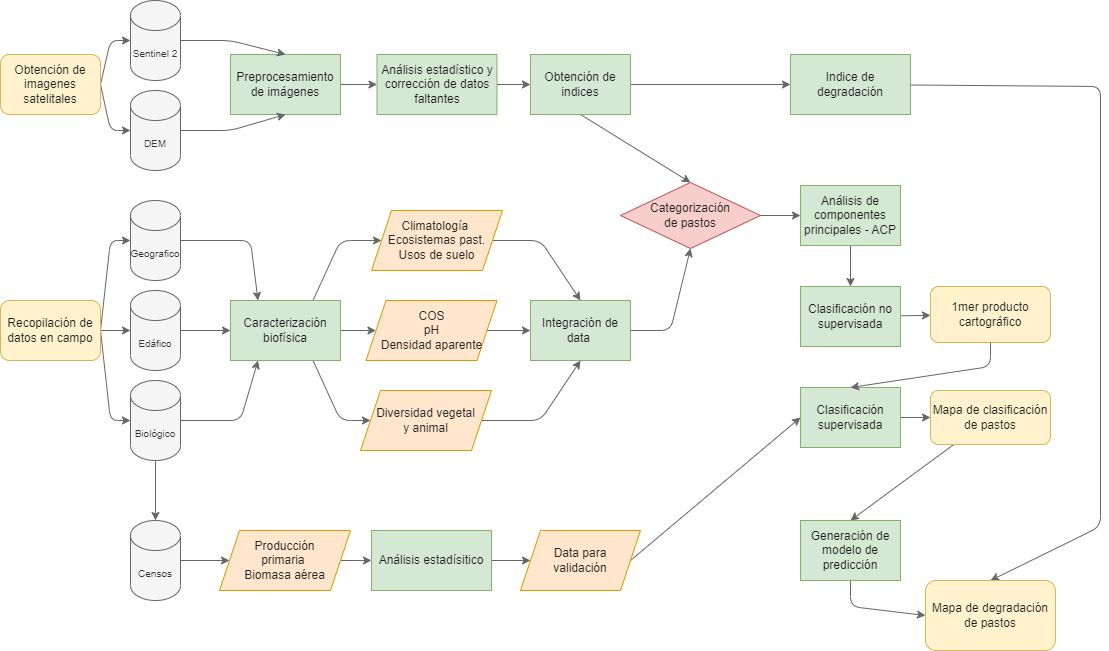

The diagram above was exported from draw.io. Its source (the exported page's mxGraphModel, read from the mxfile embedded in the PNG):
<mxGraphModel dx="1173" dy="771" grid="1" gridSize="10" guides="1" tooltips="1" connect="1" arrows="1" fold="1" page="1" pageScale="1" pageWidth="1169" pageHeight="827" math="0" shadow="0">
  <root>
    <mxCell id="0" />
    <mxCell id="1" parent="0" />
    <mxCell id="80" style="edgeStyle=none;html=1;exitX=1;exitY=0.5;exitDx=0;exitDy=0;entryX=0;entryY=0.5;entryDx=0;entryDy=0;entryPerimeter=0;fontSize=12;labelBorderColor=default;fillColor=#f5f5f5;strokeColor=#666666;" parent="1" source="2" target="14" edge="1">
      <mxGeometry relative="1" as="geometry">
        <Array as="points">
          <mxPoint x="130" y="54" />
        </Array>
      </mxGeometry>
    </mxCell>
    <mxCell id="81" style="edgeStyle=none;html=1;exitX=1;exitY=0.5;exitDx=0;exitDy=0;entryX=0;entryY=0.5;entryDx=0;entryDy=0;entryPerimeter=0;fontSize=12;labelBorderColor=default;fillColor=#f5f5f5;strokeColor=#666666;" parent="1" source="2" target="15" edge="1">
      <mxGeometry relative="1" as="geometry">
        <Array as="points">
          <mxPoint x="130" y="144" />
        </Array>
      </mxGeometry>
    </mxCell>
    <mxCell id="2" value="Obtención de imagenes satelitales" style="rounded=1;whiteSpace=wrap;html=1;fillColor=#fff2cc;strokeColor=#d6b656;fontColor=#1F1F1F;" parent="1" vertex="1">
      <mxGeometry x="20" y="68" width="100" height="60" as="geometry" />
    </mxCell>
    <mxCell id="83" style="edgeStyle=none;html=1;exitX=1;exitY=0.5;exitDx=0;exitDy=0;entryX=0;entryY=0.5;entryDx=0;entryDy=0;entryPerimeter=0;fontSize=12;labelBorderColor=default;fillColor=#f5f5f5;strokeColor=#666666;" parent="1" source="3" target="7" edge="1">
      <mxGeometry relative="1" as="geometry">
        <Array as="points">
          <mxPoint x="130" y="254" />
        </Array>
      </mxGeometry>
    </mxCell>
    <mxCell id="85" style="edgeStyle=none;html=1;exitX=1;exitY=0.5;exitDx=0;exitDy=0;entryX=0;entryY=0.5;entryDx=0;entryDy=0;entryPerimeter=0;fontSize=12;labelBorderColor=default;fillColor=#f5f5f5;strokeColor=#666666;" parent="1" source="3" target="10" edge="1">
      <mxGeometry relative="1" as="geometry">
        <Array as="points">
          <mxPoint x="130" y="434" />
        </Array>
      </mxGeometry>
    </mxCell>
    <mxCell id="86" value="" style="edgeStyle=none;html=1;fontSize=12;labelBorderColor=default;fillColor=#f5f5f5;strokeColor=#666666;" parent="1" source="3" target="9" edge="1">
      <mxGeometry relative="1" as="geometry" />
    </mxCell>
    <mxCell id="3" value="Recopilación de datos en campo" style="rounded=1;whiteSpace=wrap;html=1;fillColor=#fff2cc;strokeColor=#d6b656;fontColor=#1F1F1F;" parent="1" vertex="1">
      <mxGeometry x="20" y="314" width="100" height="60" as="geometry" />
    </mxCell>
    <mxCell id="25" style="edgeStyle=none;html=1;entryX=0.25;entryY=0;entryDx=0;entryDy=0;labelBorderColor=default;fillColor=#f5f5f5;strokeColor=#666666;" parent="1" source="7" target="38" edge="1">
      <mxGeometry relative="1" as="geometry">
        <mxPoint x="299.5" y="314" as="targetPoint" />
        <Array as="points">
          <mxPoint x="270" y="254" />
        </Array>
      </mxGeometry>
    </mxCell>
    <mxCell id="7" value="Geografico" style="shape=cylinder3;whiteSpace=wrap;html=1;boundedLbl=1;backgroundOutline=1;size=15;fontSize=10;fillColor=#f5f5f5;fontColor=#333333;strokeColor=#666666;" parent="1" vertex="1">
      <mxGeometry x="150" y="214" width="50" height="80" as="geometry" />
    </mxCell>
    <mxCell id="27" style="edgeStyle=none;html=1;entryX=0;entryY=0.5;entryDx=0;entryDy=0;labelBorderColor=default;fillColor=#f5f5f5;strokeColor=#666666;" parent="1" source="9" target="38" edge="1">
      <mxGeometry relative="1" as="geometry">
        <mxPoint x="249" y="344" as="targetPoint" />
      </mxGeometry>
    </mxCell>
    <mxCell id="9" value="Edáfico" style="shape=cylinder3;whiteSpace=wrap;html=1;boundedLbl=1;backgroundOutline=1;size=15;fontSize=10;fillColor=#f5f5f5;strokeColor=#666666;fontColor=#333333;" parent="1" vertex="1">
      <mxGeometry x="150" y="304" width="50" height="80" as="geometry" />
    </mxCell>
    <mxCell id="18" value="" style="edgeStyle=none;html=1;labelBorderColor=default;fillColor=#f5f5f5;strokeColor=#666666;" parent="1" source="10" target="16" edge="1">
      <mxGeometry relative="1" as="geometry" />
    </mxCell>
    <mxCell id="59" style="edgeStyle=none;html=1;entryX=0.25;entryY=1;entryDx=0;entryDy=0;fontSize=12;labelBorderColor=default;fillColor=#f5f5f5;strokeColor=#666666;" parent="1" source="10" target="38" edge="1">
      <mxGeometry relative="1" as="geometry">
        <Array as="points">
          <mxPoint x="260" y="434" />
        </Array>
      </mxGeometry>
    </mxCell>
    <mxCell id="10" value="Biológico" style="shape=cylinder3;whiteSpace=wrap;html=1;boundedLbl=1;backgroundOutline=1;size=15;fontSize=10;fillColor=#f5f5f5;strokeColor=#666666;fontColor=#333333;" parent="1" vertex="1">
      <mxGeometry x="150" y="394" width="50" height="80" as="geometry" />
    </mxCell>
    <mxCell id="60" style="edgeStyle=none;html=1;entryX=0;entryY=0.5;entryDx=0;entryDy=0;fontSize=12;labelBorderColor=default;fillColor=#f5f5f5;strokeColor=#666666;" parent="1" source="13" target="30" edge="1">
      <mxGeometry relative="1" as="geometry" />
    </mxCell>
    <mxCell id="13" value="Preprocesamiento de imágenes" style="rounded=0;whiteSpace=wrap;html=1;fillColor=#d5e8d4;strokeColor=#82b366;fontColor=#1C1C1C;" parent="1" vertex="1">
      <mxGeometry x="250" y="68" width="110" height="60" as="geometry" />
    </mxCell>
    <mxCell id="31" style="edgeStyle=none;html=1;entryX=0.5;entryY=0;entryDx=0;entryDy=0;labelBorderColor=default;fillColor=#f5f5f5;strokeColor=#666666;" parent="1" source="14" target="13" edge="1">
      <mxGeometry relative="1" as="geometry">
        <Array as="points">
          <mxPoint x="250" y="54" />
        </Array>
      </mxGeometry>
    </mxCell>
    <mxCell id="14" value="Sentinel 2" style="shape=cylinder3;whiteSpace=wrap;html=1;boundedLbl=1;backgroundOutline=1;size=15;fontSize=10;fillColor=#f5f5f5;fontColor=#333333;strokeColor=#666666;" parent="1" vertex="1">
      <mxGeometry x="150" y="14" width="50" height="80" as="geometry" />
    </mxCell>
    <mxCell id="32" style="edgeStyle=none;html=1;entryX=0.5;entryY=1;entryDx=0;entryDy=0;labelBorderColor=default;fillColor=#f5f5f5;strokeColor=#666666;" parent="1" source="15" target="13" edge="1">
      <mxGeometry relative="1" as="geometry">
        <Array as="points">
          <mxPoint x="250" y="144" />
        </Array>
      </mxGeometry>
    </mxCell>
    <mxCell id="15" value="DEM" style="shape=cylinder3;whiteSpace=wrap;html=1;boundedLbl=1;backgroundOutline=1;size=15;fontSize=10;fillColor=#f5f5f5;fontColor=#333333;strokeColor=#666666;" parent="1" vertex="1">
      <mxGeometry x="150" y="104" width="50" height="80" as="geometry" />
    </mxCell>
    <mxCell id="28" value="" style="edgeStyle=none;html=1;labelBorderColor=default;fillColor=#f5f5f5;strokeColor=#666666;" parent="1" source="16" target="17" edge="1">
      <mxGeometry relative="1" as="geometry" />
    </mxCell>
    <mxCell id="16" value="Censos" style="shape=cylinder3;whiteSpace=wrap;html=1;boundedLbl=1;backgroundOutline=1;size=15;fontSize=10;fillColor=#f5f5f5;strokeColor=#666666;fontColor=#333333;" parent="1" vertex="1">
      <mxGeometry x="150" y="534" width="50" height="80" as="geometry" />
    </mxCell>
    <mxCell id="74" value="" style="edgeStyle=none;html=1;fontSize=12;labelBorderColor=default;fillColor=#f5f5f5;strokeColor=#666666;" parent="1" source="17" target="29" edge="1">
      <mxGeometry relative="1" as="geometry" />
    </mxCell>
    <mxCell id="17" value="Producción &lt;br&gt;primaria&amp;nbsp;&lt;br&gt;Biomasa aérea" style="shape=parallelogram;perimeter=parallelogramPerimeter;whiteSpace=wrap;html=1;fixedSize=1;fillColor=#ffe6cc;strokeColor=#d79b00;fontColor=#262626;" parent="1" vertex="1">
      <mxGeometry x="239" y="544" width="131" height="60" as="geometry" />
    </mxCell>
    <mxCell id="75" value="" style="edgeStyle=none;html=1;fontSize=12;labelBorderColor=default;fillColor=#f5f5f5;strokeColor=#666666;" parent="1" source="29" target="34" edge="1">
      <mxGeometry relative="1" as="geometry" />
    </mxCell>
    <mxCell id="29" value="Análisis estadísitico" style="rounded=0;whiteSpace=wrap;html=1;fillColor=#d5e8d4;strokeColor=#82b366;fontColor=#1C1C1C;" parent="1" vertex="1">
      <mxGeometry x="391" y="544" width="120" height="60" as="geometry" />
    </mxCell>
    <mxCell id="61" style="edgeStyle=none;html=1;entryX=0;entryY=0.5;entryDx=0;entryDy=0;fontSize=12;labelBorderColor=default;fillColor=#f5f5f5;strokeColor=#666666;" parent="1" source="30" target="36" edge="1">
      <mxGeometry relative="1" as="geometry" />
    </mxCell>
    <mxCell id="30" value="Análisis estadístico y corrección de datos faltantes" style="rounded=0;whiteSpace=wrap;html=1;fillColor=#d5e8d4;strokeColor=#82b366;fontColor=#1C1C1C;" parent="1" vertex="1">
      <mxGeometry x="396.5" y="68" width="120" height="60" as="geometry" />
    </mxCell>
    <mxCell id="67" value="" style="edgeStyle=none;html=1;fontSize=12;labelBorderColor=default;fillColor=#f5f5f5;strokeColor=#666666;" parent="1" source="33" target="45" edge="1">
      <mxGeometry relative="1" as="geometry" />
    </mxCell>
    <mxCell id="33" value="Análisis de componentes principales - ACP" style="rounded=0;whiteSpace=wrap;html=1;fontSize=12;fillColor=#d5e8d4;strokeColor=#82b366;fontColor=#1C1C1C;" parent="1" vertex="1">
      <mxGeometry x="820" y="199" width="100" height="60" as="geometry" />
    </mxCell>
    <mxCell id="73" style="edgeStyle=none;html=1;exitX=1;exitY=0.5;exitDx=0;exitDy=0;entryX=0;entryY=0.5;entryDx=0;entryDy=0;fontSize=12;labelBorderColor=default;fillColor=#f5f5f5;strokeColor=#666666;" parent="1" source="34" target="46" edge="1">
      <mxGeometry relative="1" as="geometry" />
    </mxCell>
    <mxCell id="34" value="Data para &lt;br&gt;validación" style="shape=parallelogram;perimeter=parallelogramPerimeter;whiteSpace=wrap;html=1;fixedSize=1;fillColor=#ffe6cc;strokeColor=#d79b00;fontColor=#262626;" parent="1" vertex="1">
      <mxGeometry x="540" y="544" width="120" height="60" as="geometry" />
    </mxCell>
    <mxCell id="66" value="" style="edgeStyle=none;html=1;fontSize=12;labelBorderColor=default;fillColor=#f5f5f5;strokeColor=#666666;" parent="1" source="35" target="33" edge="1">
      <mxGeometry relative="1" as="geometry" />
    </mxCell>
    <mxCell id="35" value="Categorización &lt;br&gt;de pastos" style="rhombus;whiteSpace=wrap;html=1;fontSize=12;fillColor=#f8cecc;strokeColor=#b85450;fontColor=#242424;" parent="1" vertex="1">
      <mxGeometry x="640" y="196" width="140" height="66" as="geometry" />
    </mxCell>
    <mxCell id="62" style="edgeStyle=none;html=1;entryX=0;entryY=0.5;entryDx=0;entryDy=0;fontSize=12;labelBorderColor=default;fillColor=#f5f5f5;strokeColor=#666666;" parent="1" source="36" target="49" edge="1">
      <mxGeometry relative="1" as="geometry" />
    </mxCell>
    <mxCell id="65" style="edgeStyle=none;html=1;exitX=0.5;exitY=1;exitDx=0;exitDy=0;entryX=0.5;entryY=0;entryDx=0;entryDy=0;fontSize=12;labelBorderColor=default;fillColor=#f5f5f5;strokeColor=#666666;" parent="1" source="36" target="35" edge="1">
      <mxGeometry relative="1" as="geometry" />
    </mxCell>
    <mxCell id="36" value="Obtención de indices" style="rounded=0;whiteSpace=wrap;html=1;fontSize=12;fillColor=#d5e8d4;strokeColor=#82b366;fontColor=#1C1C1C;" parent="1" vertex="1">
      <mxGeometry x="550" y="68" width="100" height="60" as="geometry" />
    </mxCell>
    <mxCell id="58" style="edgeStyle=none;html=1;entryX=0;entryY=0.5;entryDx=0;entryDy=0;fontSize=11;exitX=0.75;exitY=0;exitDx=0;exitDy=0;strokeColor=#666666;labelBorderColor=default;fillColor=#f5f5f5;" parent="1" source="38" target="40" edge="1">
      <mxGeometry relative="1" as="geometry">
        <Array as="points">
          <mxPoint x="360" y="254" />
        </Array>
      </mxGeometry>
    </mxCell>
    <mxCell id="87" style="edgeStyle=none;html=1;exitX=0.75;exitY=1;exitDx=0;exitDy=0;entryX=0;entryY=0.5;entryDx=0;entryDy=0;fontSize=11;strokeColor=#666666;labelBorderColor=default;fillColor=#f5f5f5;" parent="1" source="38" target="42" edge="1">
      <mxGeometry relative="1" as="geometry">
        <Array as="points">
          <mxPoint x="360" y="434" />
        </Array>
      </mxGeometry>
    </mxCell>
    <mxCell id="88" value="" style="edgeStyle=none;html=1;fontSize=11;strokeColor=#666666;labelBorderColor=default;fillColor=#f5f5f5;" parent="1" source="38" target="41" edge="1">
      <mxGeometry relative="1" as="geometry" />
    </mxCell>
    <mxCell id="38" value="Caracterización biofísica" style="rounded=0;whiteSpace=wrap;html=1;fontSize=12;fillColor=#d5e8d4;strokeColor=#82b366;fontColor=#1C1C1C;" parent="1" vertex="1">
      <mxGeometry x="250" y="314" width="110" height="60" as="geometry" />
    </mxCell>
    <mxCell id="55" style="edgeStyle=none;html=1;exitX=1;exitY=0.5;exitDx=0;exitDy=0;entryX=0.5;entryY=0;entryDx=0;entryDy=0;fontSize=12;labelBorderColor=default;fillColor=#f5f5f5;strokeColor=#666666;" parent="1" source="40" target="44" edge="1">
      <mxGeometry relative="1" as="geometry">
        <Array as="points">
          <mxPoint x="560" y="254" />
        </Array>
      </mxGeometry>
    </mxCell>
    <mxCell id="40" value="Climatología&amp;nbsp; Ecosistemas past.&lt;br&gt;Usos de suelo" style="shape=parallelogram;perimeter=parallelogramPerimeter;whiteSpace=wrap;html=1;fixedSize=1;fillColor=#ffe6cc;strokeColor=#d79b00;fontColor=#262626;" parent="1" vertex="1">
      <mxGeometry x="391" y="224" width="131" height="60" as="geometry" />
    </mxCell>
    <mxCell id="56" style="edgeStyle=none;html=1;exitX=1;exitY=0.5;exitDx=0;exitDy=0;entryX=0;entryY=0.5;entryDx=0;entryDy=0;fontSize=12;labelBorderColor=default;fillColor=#f5f5f5;strokeColor=#666666;" parent="1" source="41" target="44" edge="1">
      <mxGeometry relative="1" as="geometry" />
    </mxCell>
    <mxCell id="41" value="COS&lt;br&gt;pH&lt;br&gt;Densidad aparente" style="shape=parallelogram;perimeter=parallelogramPerimeter;whiteSpace=wrap;html=1;fixedSize=1;fillColor=#ffe6cc;strokeColor=#d79b00;fontColor=#262626;" parent="1" vertex="1">
      <mxGeometry x="385.5" y="314" width="131" height="60" as="geometry" />
    </mxCell>
    <mxCell id="57" style="edgeStyle=none;html=1;exitX=1;exitY=0.5;exitDx=0;exitDy=0;entryX=0.5;entryY=1;entryDx=0;entryDy=0;fontSize=12;labelBorderColor=default;fillColor=#f5f5f5;strokeColor=#666666;" parent="1" source="42" target="44" edge="1">
      <mxGeometry relative="1" as="geometry">
        <Array as="points">
          <mxPoint x="560" y="434" />
        </Array>
      </mxGeometry>
    </mxCell>
    <mxCell id="42" value="Diversidad vegetal &lt;br&gt;y animal" style="shape=parallelogram;perimeter=parallelogramPerimeter;whiteSpace=wrap;html=1;fixedSize=1;fillColor=#ffe6cc;strokeColor=#d79b00;fontColor=#262626;" parent="1" vertex="1">
      <mxGeometry x="380" y="404" width="131" height="60" as="geometry" />
    </mxCell>
    <mxCell id="63" style="edgeStyle=none;html=1;entryX=0.5;entryY=1;entryDx=0;entryDy=0;fontSize=12;labelBorderColor=default;fillColor=#f5f5f5;strokeColor=#666666;" parent="1" source="44" target="35" edge="1">
      <mxGeometry relative="1" as="geometry">
        <Array as="points">
          <mxPoint x="690" y="344" />
        </Array>
      </mxGeometry>
    </mxCell>
    <mxCell id="44" value="Integración de data&amp;nbsp;" style="rounded=0;whiteSpace=wrap;html=1;fontSize=12;fillColor=#d5e8d4;strokeColor=#82b366;fontColor=#1C1C1C;" parent="1" vertex="1">
      <mxGeometry x="550" y="314" width="100" height="60" as="geometry" />
    </mxCell>
    <mxCell id="68" value="" style="edgeStyle=none;html=1;fontSize=12;labelBorderColor=default;fillColor=#f5f5f5;strokeColor=#666666;" parent="1" source="45" target="47" edge="1">
      <mxGeometry relative="1" as="geometry" />
    </mxCell>
    <mxCell id="45" value="Clasificación no supervisada" style="rounded=0;whiteSpace=wrap;html=1;fontSize=12;fillColor=#d5e8d4;strokeColor=#82b366;fontColor=#1C1C1C;" parent="1" vertex="1">
      <mxGeometry x="820" y="300" width="100" height="60" as="geometry" />
    </mxCell>
    <mxCell id="70" value="" style="edgeStyle=none;html=1;fontSize=12;labelBorderColor=default;fillColor=#f5f5f5;strokeColor=#666666;" parent="1" source="46" target="48" edge="1">
      <mxGeometry relative="1" as="geometry" />
    </mxCell>
    <mxCell id="46" value="Clasificación supervisada" style="rounded=0;whiteSpace=wrap;html=1;fontSize=12;fillColor=#d5e8d4;strokeColor=#82b366;fontColor=#1C1C1C;" parent="1" vertex="1">
      <mxGeometry x="820" y="401" width="100" height="60" as="geometry" />
    </mxCell>
    <mxCell id="69" style="edgeStyle=none;html=1;entryX=0.5;entryY=0;entryDx=0;entryDy=0;fontSize=12;labelBorderColor=default;fillColor=#f5f5f5;strokeColor=#666666;" parent="1" source="47" target="46" edge="1">
      <mxGeometry relative="1" as="geometry">
        <Array as="points">
          <mxPoint x="1010" y="380" />
        </Array>
      </mxGeometry>
    </mxCell>
    <mxCell id="47" value="1mer producto cartográfico" style="rounded=1;whiteSpace=wrap;html=1;fontSize=12;fillColor=#fff2cc;strokeColor=#d6b656;fontColor=#1F1F1F;" parent="1" vertex="1">
      <mxGeometry x="950" y="300" width="120" height="56" as="geometry" />
    </mxCell>
    <mxCell id="71" style="edgeStyle=none;html=1;entryX=0.5;entryY=0;entryDx=0;entryDy=0;fontSize=12;labelBorderColor=default;fillColor=#f5f5f5;strokeColor=#666666;" parent="1" source="48" target="52" edge="1">
      <mxGeometry relative="1" as="geometry" />
    </mxCell>
    <mxCell id="48" value="Mapa de clasificación de pastos" style="rounded=1;whiteSpace=wrap;html=1;fontSize=12;fillColor=#fff2cc;strokeColor=#d6b656;fontColor=#1F1F1F;" parent="1" vertex="1">
      <mxGeometry x="950" y="404" width="120" height="54" as="geometry" />
    </mxCell>
    <mxCell id="76" style="edgeStyle=none;html=1;entryX=0.5;entryY=0;entryDx=0;entryDy=0;fontSize=12;labelBorderColor=default;fillColor=#f5f5f5;strokeColor=#666666;" parent="1" source="49" target="54" edge="1">
      <mxGeometry relative="1" as="geometry">
        <Array as="points">
          <mxPoint x="1120" y="100" />
          <mxPoint x="1120" y="540" />
        </Array>
      </mxGeometry>
    </mxCell>
    <mxCell id="49" value="Indice de degradación" style="rounded=0;whiteSpace=wrap;html=1;fontSize=12;fillColor=#d5e8d4;strokeColor=#82b366;fontColor=#1C1C1C;" parent="1" vertex="1">
      <mxGeometry x="810" y="68" width="120" height="60" as="geometry" />
    </mxCell>
    <mxCell id="78" style="edgeStyle=none;html=1;exitX=0.5;exitY=1;exitDx=0;exitDy=0;entryX=0;entryY=0.5;entryDx=0;entryDy=0;fontSize=12;labelBorderColor=default;fillColor=#f5f5f5;strokeColor=#666666;" parent="1" source="52" target="54" edge="1">
      <mxGeometry relative="1" as="geometry">
        <Array as="points">
          <mxPoint x="870" y="620" />
        </Array>
      </mxGeometry>
    </mxCell>
    <mxCell id="52" value="Generación de modelo de predicción" style="rounded=0;whiteSpace=wrap;html=1;fontSize=12;fillColor=#d5e8d4;strokeColor=#82b366;fontColor=#1C1C1C;" parent="1" vertex="1">
      <mxGeometry x="820" y="534" width="100" height="60" as="geometry" />
    </mxCell>
    <mxCell id="54" value="Mapa de degradación de pastos" style="rounded=1;whiteSpace=wrap;html=1;fontSize=12;fillColor=#fff2cc;strokeColor=#d6b656;fontColor=#1F1F1F;" parent="1" vertex="1">
      <mxGeometry x="945" y="594" width="130" height="70" as="geometry" />
    </mxCell>
  </root>
</mxGraphModel>